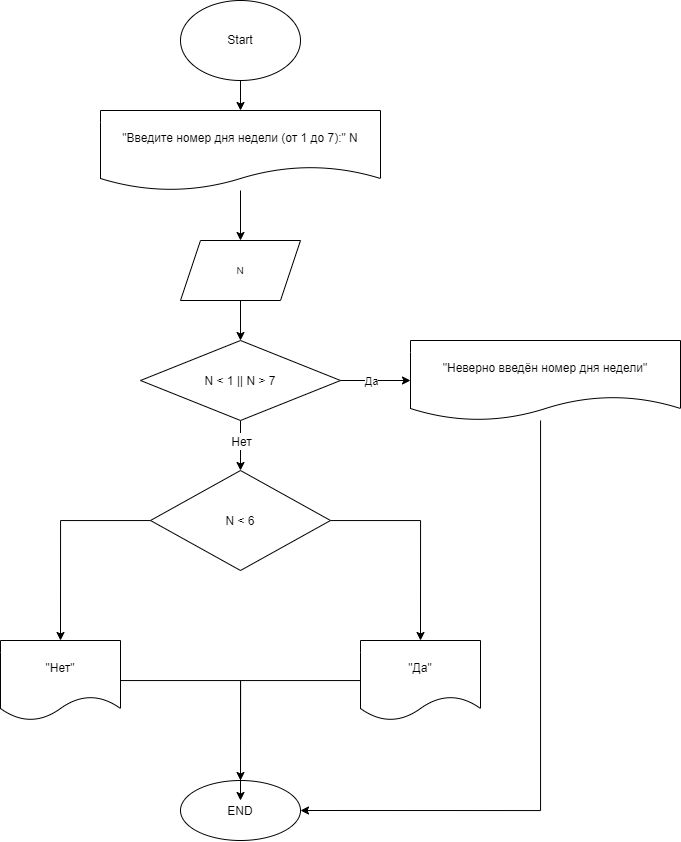

The diagram above was exported from draw.io. Its source (the exported page's mxGraphModel, read from the mxfile embedded in the PNG):
<mxGraphModel dx="785" dy="321" grid="1" gridSize="10" guides="1" tooltips="1" connect="1" arrows="1" fold="1" page="1" pageScale="1" pageWidth="850" pageHeight="1100" math="0" shadow="0">
  <root>
    <mxCell id="0" />
    <mxCell id="1" parent="0" />
    <mxCell id="47" value="" style="edgeStyle=none;html=1;" parent="1" source="2" target="46" edge="1">
      <mxGeometry relative="1" as="geometry" />
    </mxCell>
    <mxCell id="2" value="&lt;font style=&quot;font-size: 12px;&quot;&gt;Start&lt;/font&gt;" style="ellipse;whiteSpace=wrap;html=1;" parent="1" vertex="1">
      <mxGeometry x="240" y="40" width="120" height="80" as="geometry" />
    </mxCell>
    <mxCell id="8" value="" style="edgeStyle=none;html=1;fontSize=14;entryX=0.5;entryY=0;entryDx=0;entryDy=0;" parent="1" edge="1">
      <mxGeometry relative="1" as="geometry">
        <mxPoint x="300" y="380" as="targetPoint" />
        <mxPoint x="300" y="340" as="sourcePoint" />
      </mxGeometry>
    </mxCell>
    <mxCell id="9" value="&lt;font style=&quot;font-size: 12px;&quot;&gt;END&lt;/font&gt;" style="ellipse;whiteSpace=wrap;html=1;fontSize=14;" parent="1" vertex="1">
      <mxGeometry x="240" y="820" width="120" height="60" as="geometry" />
    </mxCell>
    <mxCell id="51" value="" style="edgeStyle=none;html=1;" parent="1" source="20" target="50" edge="1">
      <mxGeometry relative="1" as="geometry" />
    </mxCell>
    <mxCell id="65" value="Да" style="edgeLabel;html=1;align=center;verticalAlign=middle;resizable=0;points=[];" vertex="1" connectable="0" parent="51">
      <mxGeometry x="-0.2" relative="1" as="geometry">
        <mxPoint x="2" as="offset" />
      </mxGeometry>
    </mxCell>
    <mxCell id="60" value="" style="edgeStyle=none;html=1;fontSize=14;" parent="1" source="20" target="58" edge="1">
      <mxGeometry relative="1" as="geometry" />
    </mxCell>
    <mxCell id="61" value="&lt;font style=&quot;font-size: 12px;&quot;&gt;Нет&lt;/font&gt;" style="edgeLabel;html=1;align=center;verticalAlign=middle;resizable=0;points=[];fontSize=14;" parent="60" vertex="1" connectable="0">
      <mxGeometry x="-0.1892" relative="1" as="geometry">
        <mxPoint as="offset" />
      </mxGeometry>
    </mxCell>
    <mxCell id="20" value="&lt;font style=&quot;font-size: 12px;&quot;&gt;N &amp;lt; 1 || N &amp;gt; 7&lt;/font&gt;" style="rhombus;whiteSpace=wrap;html=1;fontSize=14;" parent="1" vertex="1">
      <mxGeometry x="200" y="380" width="200" height="80" as="geometry" />
    </mxCell>
    <mxCell id="49" value="" style="edgeStyle=none;html=1;" parent="1" source="46" target="48" edge="1">
      <mxGeometry relative="1" as="geometry" />
    </mxCell>
    <mxCell id="46" value="&lt;font style=&quot;font-size: 12px;&quot;&gt;&quot;Введите номер дня недели (от 1 до 7):&quot; N&lt;/font&gt;" style="shape=document;whiteSpace=wrap;html=1;boundedLbl=1;" parent="1" vertex="1">
      <mxGeometry x="160" y="150" width="280" height="80" as="geometry" />
    </mxCell>
    <mxCell id="48" value="&lt;font style=&quot;font-size: 10px;&quot;&gt;N&lt;/font&gt;" style="shape=parallelogram;perimeter=parallelogramPerimeter;whiteSpace=wrap;html=1;fixedSize=1;" parent="1" vertex="1">
      <mxGeometry x="240" y="280" width="120" height="60" as="geometry" />
    </mxCell>
    <mxCell id="57" style="edgeStyle=orthogonalEdgeStyle;html=1;entryX=1;entryY=0.5;entryDx=0;entryDy=0;rounded=0;" parent="1" source="50" target="9" edge="1">
      <mxGeometry relative="1" as="geometry">
        <Array as="points">
          <mxPoint x="600" y="850" />
        </Array>
      </mxGeometry>
    </mxCell>
    <mxCell id="50" value="&lt;font style=&quot;font-size: 12px;&quot;&gt;&quot;Неверно введён номер дня недели&quot;&lt;/font&gt;" style="shape=document;whiteSpace=wrap;html=1;boundedLbl=1;" parent="1" vertex="1">
      <mxGeometry x="470" y="380" width="270" height="80" as="geometry" />
    </mxCell>
    <mxCell id="66" style="edgeStyle=orthogonalEdgeStyle;html=1;fontSize=12;rounded=0;" edge="1" parent="1" source="58">
      <mxGeometry relative="1" as="geometry">
        <mxPoint x="120" y="680" as="targetPoint" />
      </mxGeometry>
    </mxCell>
    <mxCell id="67" style="edgeStyle=orthogonalEdgeStyle;html=1;fontSize=12;rounded=0;" edge="1" parent="1" source="58">
      <mxGeometry relative="1" as="geometry">
        <mxPoint x="480" y="680" as="targetPoint" />
      </mxGeometry>
    </mxCell>
    <mxCell id="58" value="&lt;span style=&quot;font-size: 12px;&quot;&gt;N &amp;lt; 6&lt;/span&gt;" style="rhombus;whiteSpace=wrap;html=1;fontSize=14;" parent="1" vertex="1">
      <mxGeometry x="210" y="510" width="180" height="100" as="geometry" />
    </mxCell>
    <mxCell id="72" style="edgeStyle=orthogonalEdgeStyle;rounded=0;html=1;fontSize=12;" edge="1" parent="1" source="69">
      <mxGeometry relative="1" as="geometry">
        <mxPoint x="300" y="840" as="targetPoint" />
      </mxGeometry>
    </mxCell>
    <mxCell id="69" value="&quot;Да&quot;" style="shape=document;whiteSpace=wrap;html=1;boundedLbl=1;fontSize=12;" vertex="1" parent="1">
      <mxGeometry x="420" y="680" width="120" height="80" as="geometry" />
    </mxCell>
    <mxCell id="71" style="edgeStyle=orthogonalEdgeStyle;rounded=0;html=1;entryX=0.5;entryY=0;entryDx=0;entryDy=0;fontSize=12;" edge="1" parent="1" source="70" target="9">
      <mxGeometry relative="1" as="geometry" />
    </mxCell>
    <mxCell id="70" value="&quot;Нет&quot;" style="shape=document;whiteSpace=wrap;html=1;boundedLbl=1;fontSize=12;" vertex="1" parent="1">
      <mxGeometry x="60" y="680" width="120" height="80" as="geometry" />
    </mxCell>
  </root>
</mxGraphModel>